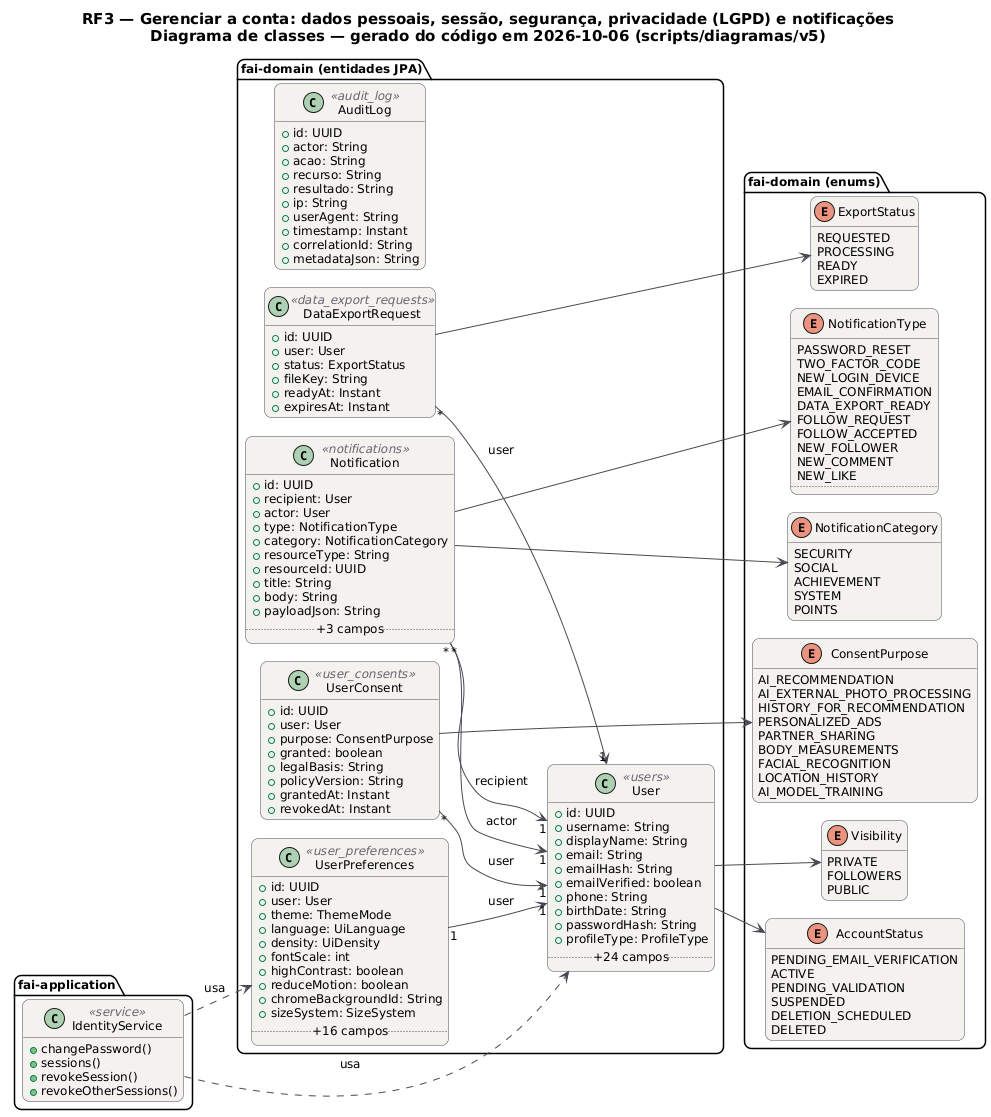

The diagram above was rendered by PlantUML. Its source (embedded in the PNG):
@startuml RF3_Classes
!pragma layout smetana
skinparam backgroundColor #FFFFFF
skinparam shadowing false
skinparam defaultFontName "DejaVu Sans"
skinparam defaultFontSize 12
skinparam titleFontSize 15
skinparam roundcorner 14
skinparam ArrowColor #52606D
skinparam note {
  BackgroundColor #FFFDEB
  BorderColor #D8CE78
  FontColor #554F24
}
skinparam class {
  BackgroundColor #F4F2EF
  BorderColor #4A4852
  ArrowColor #4A4852
  StereotypeFontColor #6B6470
}
hide empty members
left to right direction
title RF3 — Gerenciar a conta: dados pessoais, sessão, segurança, privacidade (LGPD) e notificações\nDiagrama de classes — gerado do código em 2026-10-06 (scripts/diagramas/v5)

package "fai-domain (entidades JPA)" {
  class AuditLog <<audit_log>> {
    +id: UUID
    +actor: String
    +acao: String
    +recurso: String
    +resultado: String
    +ip: String
    +userAgent: String
    +timestamp: Instant
    +correlationId: String
    +metadataJson: String
  }
  class DataExportRequest <<data_export_requests>> {
    +id: UUID
    +user: User
    +status: ExportStatus
    +fileKey: String
    +readyAt: Instant
    +expiresAt: Instant
  }
  class Notification <<notifications>> {
    +id: UUID
    +recipient: User
    +actor: User
    +type: NotificationType
    +category: NotificationCategory
    +resourceType: String
    +resourceId: UUID
    +title: String
    +body: String
    +payloadJson: String
    .. +3 campos ..
  }
  class User <<users>> {
    +id: UUID
    +username: String
    +displayName: String
    +email: String
    +emailHash: String
    +emailVerified: boolean
    +phone: String
    +birthDate: String
    +passwordHash: String
    +profileType: ProfileType
    .. +24 campos ..
  }
  class UserConsent <<user_consents>> {
    +id: UUID
    +user: User
    +purpose: ConsentPurpose
    +granted: boolean
    +legalBasis: String
    +policyVersion: String
    +grantedAt: Instant
    +revokedAt: Instant
  }
  class UserPreferences <<user_preferences>> {
    +id: UUID
    +user: User
    +theme: ThemeMode
    +language: UiLanguage
    +density: UiDensity
    +fontScale: int
    +highContrast: boolean
    +reduceMotion: boolean
    +chromeBackgroundId: String
    +sizeSystem: SizeSystem
    .. +16 campos ..
  }
}
package "fai-domain (enums)" {
  enum ExportStatus {
    REQUESTED
    PROCESSING
    READY
    EXPIRED
  }
  enum AccountStatus {
    PENDING_EMAIL_VERIFICATION
    ACTIVE
    PENDING_VALIDATION
    SUSPENDED
    DELETION_SCHEDULED
    DELETED
  }
  enum NotificationType {
    PASSWORD_RESET
    TWO_FACTOR_CODE
    NEW_LOGIN_DEVICE
    EMAIL_CONFIRMATION
    DATA_EXPORT_READY
    FOLLOW_REQUEST
    FOLLOW_ACCEPTED
    NEW_FOLLOWER
    NEW_COMMENT
    NEW_LIKE
    ..
  }
  enum NotificationCategory {
    SECURITY
    SOCIAL
    ACHIEVEMENT
    SYSTEM
    POINTS
  }
  enum Visibility {
    PRIVATE
    FOLLOWERS
    PUBLIC
  }
  enum ConsentPurpose {
    AI_RECOMMENDATION
    AI_EXTERNAL_PHOTO_PROCESSING
    HISTORY_FOR_RECOMMENDATION
    PERSONALIZED_ADS
    PARTNER_SHARING
    BODY_MEASUREMENTS
    FACIAL_RECOGNITION
    LOCATION_HISTORY
    AI_MODEL_TRAINING
  }
}
package "fai-application" {
  class IdentityService <<service>> {
    +changePassword()
    +sessions()
    +revokeSession()
    +revokeOtherSessions()
  }
}
IdentityService ..> User : usa
IdentityService ..> UserPreferences : usa
DataExportRequest "*" --> "1" User : user
DataExportRequest --> ExportStatus
Notification "*" --> "1" User : actor
Notification "*" --> "1" User : recipient
Notification --> NotificationCategory
Notification --> NotificationType
User --> AccountStatus
User --> Visibility
UserConsent "*" --> "1" User : user
UserConsent --> ConsentPurpose
UserPreferences "1" --> "1" User : user
@enduml